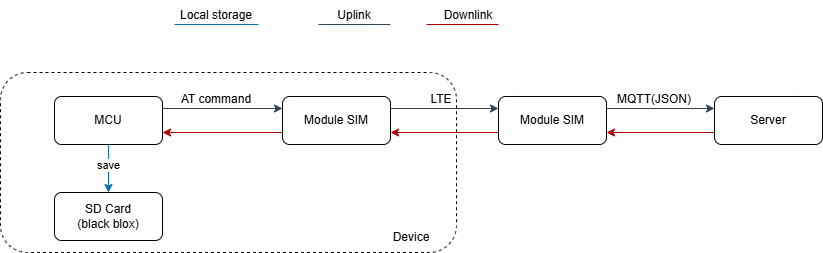

The diagram above was exported from draw.io. Its source (the exported page's mxGraphModel, read from the mxfile embedded in the PNG):
<mxGraphModel dx="1022" dy="564" grid="1" gridSize="12" guides="1" tooltips="1" connect="1" arrows="1" fold="1" page="1" pageScale="1" pageWidth="1169" pageHeight="827" math="0" shadow="0">
  <root>
    <mxCell id="0" />
    <mxCell id="1" parent="0" />
    <mxCell id="BKDEAI_F8_rXCgSbxS94-11" parent="1" style="rounded=1;whiteSpace=wrap;html=1;dashed=1;" value="" vertex="1">
      <mxGeometry height="180" width="456" x="174" y="192" as="geometry" />
    </mxCell>
    <mxCell id="BKDEAI_F8_rXCgSbxS94-12" parent="1" style="text;html=1;whiteSpace=wrap;strokeColor=none;fillColor=none;align=center;verticalAlign=middle;rounded=0;" value="Device" vertex="1">
      <mxGeometry height="30" width="96" x="537" y="342" as="geometry" />
    </mxCell>
    <mxCell id="EjqZon5zFWx0e-POrLkz-2" edge="1" parent="1" source="BKDEAI_F8_rXCgSbxS94-13" style="edgeStyle=orthogonalEdgeStyle;rounded=0;orthogonalLoop=1;jettySize=auto;html=1;entryX=0.5;entryY=0;entryDx=0;entryDy=0;fillColor=#1ba1e2;strokeColor=#006EAF;" target="EjqZon5zFWx0e-POrLkz-1">
      <mxGeometry relative="1" as="geometry" />
    </mxCell>
    <mxCell id="EjqZon5zFWx0e-POrLkz-3" connectable="0" parent="EjqZon5zFWx0e-POrLkz-2" style="edgeLabel;html=1;align=center;verticalAlign=middle;resizable=0;points=[];" value="save" vertex="1">
      <mxGeometry relative="1" x="-0.175" y="-1" as="geometry">
        <mxPoint as="offset" />
      </mxGeometry>
    </mxCell>
    <mxCell id="EjqZon5zFWx0e-POrLkz-5" edge="1" parent="1" source="BKDEAI_F8_rXCgSbxS94-13" style="edgeStyle=orthogonalEdgeStyle;rounded=0;orthogonalLoop=1;jettySize=auto;html=1;exitX=1;exitY=0.25;exitDx=0;exitDy=0;entryX=0;entryY=0.25;entryDx=0;entryDy=0;fillColor=#647687;strokeColor=#314354;" target="BKDEAI_F8_rXCgSbxS94-14">
      <mxGeometry relative="1" as="geometry" />
    </mxCell>
    <mxCell id="BKDEAI_F8_rXCgSbxS94-13" parent="1" style="rounded=1;whiteSpace=wrap;html=1;" value="MCU" vertex="1">
      <mxGeometry height="48" width="108" x="228" y="216" as="geometry" />
    </mxCell>
    <mxCell id="EjqZon5zFWx0e-POrLkz-4" edge="1" parent="1" source="BKDEAI_F8_rXCgSbxS94-14" style="edgeStyle=orthogonalEdgeStyle;rounded=0;orthogonalLoop=1;jettySize=auto;html=1;exitX=0;exitY=0.75;exitDx=0;exitDy=0;entryX=1;entryY=0.75;entryDx=0;entryDy=0;fillColor=#e51400;strokeColor=#B20000;" target="BKDEAI_F8_rXCgSbxS94-13">
      <mxGeometry relative="1" as="geometry" />
    </mxCell>
    <mxCell id="EjqZon5zFWx0e-POrLkz-7" edge="1" parent="1" source="BKDEAI_F8_rXCgSbxS94-14" style="edgeStyle=orthogonalEdgeStyle;rounded=0;orthogonalLoop=1;jettySize=auto;html=1;exitX=1;exitY=0.25;exitDx=0;exitDy=0;entryX=0;entryY=0.25;entryDx=0;entryDy=0;fillColor=#647687;strokeColor=#314354;" target="BKDEAI_F8_rXCgSbxS94-20">
      <mxGeometry relative="1" as="geometry" />
    </mxCell>
    <mxCell id="BKDEAI_F8_rXCgSbxS94-14" parent="1" style="rounded=1;whiteSpace=wrap;html=1;" value="Module SIM" vertex="1">
      <mxGeometry height="48" width="108" x="456" y="216" as="geometry" />
    </mxCell>
    <mxCell id="EjqZon5zFWx0e-POrLkz-8" edge="1" parent="1" source="BKDEAI_F8_rXCgSbxS94-20" style="edgeStyle=orthogonalEdgeStyle;rounded=0;orthogonalLoop=1;jettySize=auto;html=1;exitX=0;exitY=0.75;exitDx=0;exitDy=0;entryX=1;entryY=0.75;entryDx=0;entryDy=0;fillColor=#e51400;strokeColor=#B20000;" target="BKDEAI_F8_rXCgSbxS94-14">
      <mxGeometry relative="1" as="geometry" />
    </mxCell>
    <mxCell id="EjqZon5zFWx0e-POrLkz-9" edge="1" parent="1" source="BKDEAI_F8_rXCgSbxS94-20" style="edgeStyle=orthogonalEdgeStyle;rounded=0;orthogonalLoop=1;jettySize=auto;html=1;exitX=1;exitY=0.25;exitDx=0;exitDy=0;entryX=0;entryY=0.25;entryDx=0;entryDy=0;fillColor=#647687;strokeColor=#314354;" target="BKDEAI_F8_rXCgSbxS94-21">
      <mxGeometry relative="1" as="geometry" />
    </mxCell>
    <mxCell id="BKDEAI_F8_rXCgSbxS94-20" parent="1" style="rounded=1;whiteSpace=wrap;html=1;" value="Module SIM" vertex="1">
      <mxGeometry height="48" width="108" x="672" y="216" as="geometry" />
    </mxCell>
    <mxCell id="EjqZon5zFWx0e-POrLkz-10" edge="1" parent="1" source="BKDEAI_F8_rXCgSbxS94-21" style="edgeStyle=orthogonalEdgeStyle;rounded=0;orthogonalLoop=1;jettySize=auto;html=1;exitX=0;exitY=0.75;exitDx=0;exitDy=0;entryX=1;entryY=0.75;entryDx=0;entryDy=0;fillColor=#e51400;strokeColor=#B20000;" target="BKDEAI_F8_rXCgSbxS94-20">
      <mxGeometry relative="1" as="geometry" />
    </mxCell>
    <mxCell id="BKDEAI_F8_rXCgSbxS94-21" parent="1" style="rounded=1;whiteSpace=wrap;html=1;" value="Server" vertex="1">
      <mxGeometry height="48" width="108" x="888" y="216" as="geometry" />
    </mxCell>
    <mxCell id="EjqZon5zFWx0e-POrLkz-1" parent="1" style="rounded=1;whiteSpace=wrap;html=1;" value="SD Card&lt;br&gt;(black blox)" vertex="1">
      <mxGeometry height="48" width="108" x="228" y="312" as="geometry" />
    </mxCell>
    <mxCell id="EjqZon5zFWx0e-POrLkz-12" parent="1" style="text;html=1;whiteSpace=wrap;strokeColor=none;fillColor=none;align=center;verticalAlign=middle;rounded=0;" value="AT command" vertex="1">
      <mxGeometry height="30" width="84" x="348" y="204" as="geometry" />
    </mxCell>
    <mxCell id="EjqZon5zFWx0e-POrLkz-13" parent="1" style="text;html=1;whiteSpace=wrap;strokeColor=none;fillColor=none;align=center;verticalAlign=middle;rounded=0;" value="LTE" vertex="1">
      <mxGeometry height="30" width="60" x="584.5" y="204" as="geometry" />
    </mxCell>
    <mxCell id="EjqZon5zFWx0e-POrLkz-16" parent="1" style="text;html=1;whiteSpace=wrap;strokeColor=none;fillColor=none;align=center;verticalAlign=middle;rounded=0;" value="MQTT(JSON)" vertex="1">
      <mxGeometry height="30" width="72" x="792" y="204" as="geometry" />
    </mxCell>
    <mxCell id="EjqZon5zFWx0e-POrLkz-18" edge="1" parent="1" style="endArrow=none;html=1;rounded=0;fillColor=#647687;strokeColor=#314354;" value="">
      <mxGeometry height="50" relative="1" width="50" as="geometry">
        <Array as="points" />
        <mxPoint x="492" y="144" as="sourcePoint" />
        <mxPoint x="564" y="144" as="targetPoint" />
      </mxGeometry>
    </mxCell>
    <mxCell id="EjqZon5zFWx0e-POrLkz-19" edge="1" parent="1" style="endArrow=none;html=1;rounded=0;fillColor=#e51400;strokeColor=#B20000;" value="">
      <mxGeometry height="50" relative="1" width="50" as="geometry">
        <mxPoint x="600" y="144" as="sourcePoint" />
        <mxPoint x="672" y="144" as="targetPoint" />
      </mxGeometry>
    </mxCell>
    <mxCell id="EjqZon5zFWx0e-POrLkz-22" edge="1" parent="1" style="endArrow=none;html=1;rounded=0;fillColor=#1ba1e2;strokeColor=#006EAF;" value="">
      <mxGeometry height="50" relative="1" width="50" as="geometry">
        <mxPoint x="348" y="144" as="sourcePoint" />
        <mxPoint x="432" y="144" as="targetPoint" />
      </mxGeometry>
    </mxCell>
    <mxCell id="YLxAQSZ8sWBoLSPYK8xX-1" parent="1" style="text;html=1;whiteSpace=wrap;strokeColor=none;fillColor=none;align=center;verticalAlign=middle;rounded=0;" value="Local storage" vertex="1">
      <mxGeometry height="30" width="84" x="348" y="120" as="geometry" />
    </mxCell>
    <mxCell id="YLxAQSZ8sWBoLSPYK8xX-3" parent="1" style="text;html=1;whiteSpace=wrap;strokeColor=none;fillColor=none;align=center;verticalAlign=middle;rounded=0;" value="Uplink" vertex="1">
      <mxGeometry height="30" width="96" x="480" y="120" as="geometry" />
    </mxCell>
    <mxCell id="YLxAQSZ8sWBoLSPYK8xX-7" parent="1" style="text;html=1;whiteSpace=wrap;strokeColor=none;fillColor=none;align=center;verticalAlign=middle;rounded=0;" value="Downlink" vertex="1">
      <mxGeometry height="30" width="60" x="612" y="120" as="geometry" />
    </mxCell>
  </root>
</mxGraphModel>